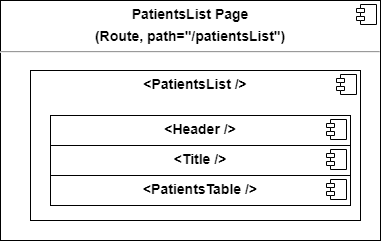

The diagram above was exported from draw.io. Its source (the exported page's mxGraphModel, read from the mxfile embedded in the PNG):
<mxGraphModel dx="1422" dy="737" grid="1" gridSize="10" guides="1" tooltips="1" connect="1" arrows="1" fold="1" page="1" pageScale="1" pageWidth="827" pageHeight="1169" math="0" shadow="0">
  <root>
    <mxCell id="0" />
    <mxCell id="1" parent="0" />
    <mxCell id="23bFHmUDDWQrqWOp4LAo-1" value="&lt;p style=&quot;margin: 6px 0px 0px; text-align: center; font-size: 14px;&quot;&gt;&lt;b style=&quot;font-size: 14px;&quot;&gt;PatientsList Page&lt;/b&gt;&lt;/p&gt;&lt;p style=&quot;margin: 6px 0px 0px; text-align: center; font-size: 14px;&quot;&gt;&lt;b style=&quot;font-size: 14px;&quot;&gt;(Route, path=&quot;/patientsList&quot;)&lt;/b&gt;&lt;/p&gt;&lt;hr style=&quot;font-size: 14px;&quot;&gt;&lt;p style=&quot;margin: 0px 0px 0px 8px; font-size: 14px;&quot;&gt;&lt;br style=&quot;font-size: 14px;&quot;&gt;&lt;/p&gt;" style="align=left;overflow=fill;html=1;dropTarget=0;fontSize=14;spacing=2;" vertex="1" parent="1">
      <mxGeometry x="220" y="50" width="380" height="240" as="geometry" />
    </mxCell>
    <mxCell id="23bFHmUDDWQrqWOp4LAo-2" value="" style="shape=component;jettyWidth=8;jettyHeight=4;fontSize=14;spacing=2;" vertex="1" parent="23bFHmUDDWQrqWOp4LAo-1">
      <mxGeometry x="1" width="20" height="20" relative="1" as="geometry">
        <mxPoint x="-24" y="4" as="offset" />
      </mxGeometry>
    </mxCell>
    <mxCell id="23bFHmUDDWQrqWOp4LAo-4" value="&lt;p style=&quot;margin: 6px 0px 0px; text-align: center; font-size: 14px;&quot;&gt;&lt;b style=&quot;font-size: 14px;&quot;&gt;&amp;lt;PatientsList /&amp;gt;&lt;/b&gt;&lt;/p&gt;" style="align=left;overflow=fill;html=1;dropTarget=0;fontSize=14;spacing=2;" vertex="1" parent="1">
      <mxGeometry x="250" y="120" width="330" height="150" as="geometry" />
    </mxCell>
    <mxCell id="23bFHmUDDWQrqWOp4LAo-5" value="" style="shape=component;jettyWidth=8;jettyHeight=4;fontSize=14;spacing=2;" vertex="1" parent="23bFHmUDDWQrqWOp4LAo-4">
      <mxGeometry x="1" width="20" height="20" relative="1" as="geometry">
        <mxPoint x="-24" y="4" as="offset" />
      </mxGeometry>
    </mxCell>
    <mxCell id="23bFHmUDDWQrqWOp4LAo-6" value="&lt;p style=&quot;margin: 6px 0px 0px; text-align: center; font-size: 14px;&quot;&gt;&lt;b style=&quot;font-size: 14px;&quot;&gt;&amp;lt;Header /&amp;gt;&lt;/b&gt;&lt;/p&gt;" style="align=left;overflow=fill;html=1;dropTarget=0;fontSize=14;spacing=2;" vertex="1" parent="1">
      <mxGeometry x="270" y="165" width="300" height="30" as="geometry" />
    </mxCell>
    <mxCell id="23bFHmUDDWQrqWOp4LAo-7" value="" style="shape=component;jettyWidth=8;jettyHeight=4;fontSize=14;spacing=2;" vertex="1" parent="23bFHmUDDWQrqWOp4LAo-6">
      <mxGeometry x="1" width="20" height="20" relative="1" as="geometry">
        <mxPoint x="-24" y="4" as="offset" />
      </mxGeometry>
    </mxCell>
    <mxCell id="23bFHmUDDWQrqWOp4LAo-10" value="&lt;p style=&quot;margin: 6px 0px 0px; text-align: center; font-size: 14px;&quot;&gt;&lt;b style=&quot;font-size: 14px;&quot;&gt;&amp;lt;PatientsTable /&amp;gt;&lt;/b&gt;&lt;br style=&quot;font-size: 14px;&quot;&gt;&lt;/p&gt;" style="align=left;overflow=fill;html=1;dropTarget=0;fontSize=14;spacing=2;" vertex="1" parent="1">
      <mxGeometry x="270" y="225" width="300" height="30" as="geometry" />
    </mxCell>
    <mxCell id="23bFHmUDDWQrqWOp4LAo-11" value="" style="shape=component;jettyWidth=8;jettyHeight=4;fontSize=14;spacing=2;" vertex="1" parent="23bFHmUDDWQrqWOp4LAo-10">
      <mxGeometry x="1" width="20" height="20" relative="1" as="geometry">
        <mxPoint x="-24" y="4" as="offset" />
      </mxGeometry>
    </mxCell>
    <mxCell id="23bFHmUDDWQrqWOp4LAo-12" value="&lt;p style=&quot;margin: 6px 0px 0px; text-align: center; font-size: 14px;&quot;&gt;&lt;b style=&quot;font-size: 14px;&quot;&gt;&amp;lt;Title /&amp;gt;&lt;/b&gt;&lt;/p&gt;" style="align=left;overflow=fill;html=1;dropTarget=0;fontSize=14;spacing=2;" vertex="1" parent="1">
      <mxGeometry x="270" y="195" width="300" height="30" as="geometry" />
    </mxCell>
    <mxCell id="23bFHmUDDWQrqWOp4LAo-13" value="" style="shape=component;jettyWidth=8;jettyHeight=4;fontSize=14;spacing=2;" vertex="1" parent="23bFHmUDDWQrqWOp4LAo-12">
      <mxGeometry x="1" width="20" height="20" relative="1" as="geometry">
        <mxPoint x="-24" y="4" as="offset" />
      </mxGeometry>
    </mxCell>
  </root>
</mxGraphModel>